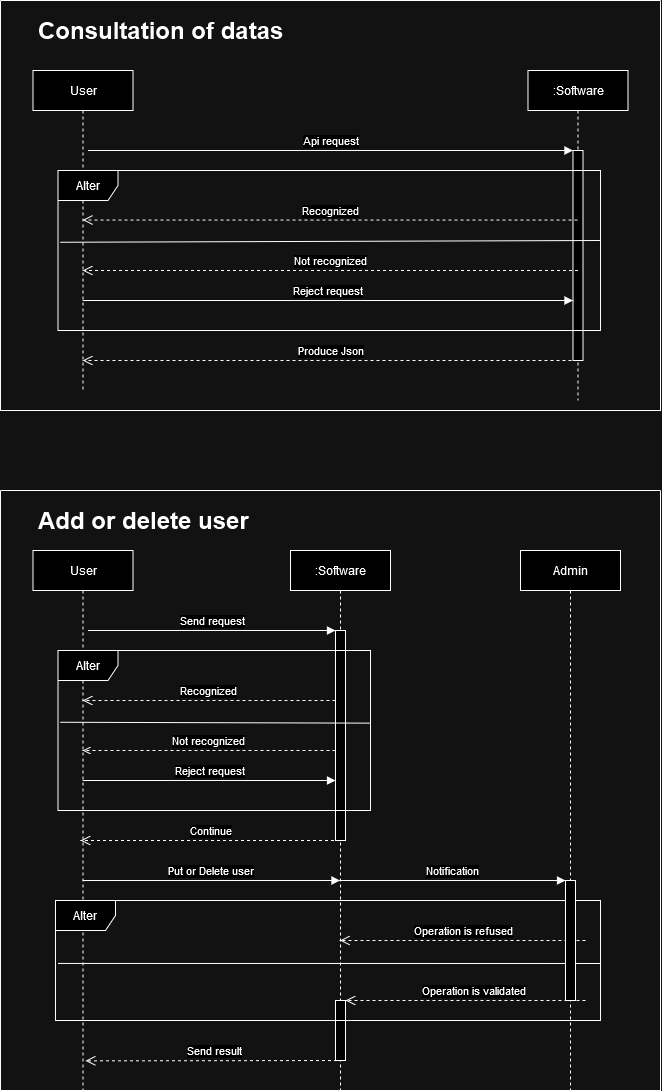

The diagram above was exported from draw.io. Its source (the exported page's mxGraphModel, read from the mxfile embedded in the PNG):
<mxGraphModel dx="1727" dy="418" grid="1" gridSize="10" guides="1" tooltips="1" connect="1" arrows="1" fold="1" page="1" pageScale="1" pageWidth="850" pageHeight="1100" math="0" shadow="0">
  <root>
    <mxCell id="0" />
    <mxCell id="1" parent="0" />
    <mxCell id="KzyAzJbDwsLBma_wEBIA-12" value="" style="swimlane;startSize=0;" parent="1" vertex="1">
      <mxGeometry x="-670" y="160" width="660" height="410" as="geometry" />
    </mxCell>
    <mxCell id="aM9ryv3xv72pqoxQDRHE-1" value="User" style="shape=umlLifeline;perimeter=lifelinePerimeter;whiteSpace=wrap;html=1;container=0;dropTarget=0;collapsible=0;recursiveResize=0;outlineConnect=0;portConstraint=eastwest;newEdgeStyle={&quot;edgeStyle&quot;:&quot;elbowEdgeStyle&quot;,&quot;elbow&quot;:&quot;vertical&quot;,&quot;curved&quot;:0,&quot;rounded&quot;:0};" parent="KzyAzJbDwsLBma_wEBIA-12" vertex="1">
      <mxGeometry x="32.5" y="70" width="100" height="320" as="geometry" />
    </mxCell>
    <mxCell id="aM9ryv3xv72pqoxQDRHE-5" value=":Software" style="shape=umlLifeline;perimeter=lifelinePerimeter;whiteSpace=wrap;html=1;container=0;dropTarget=0;collapsible=0;recursiveResize=0;outlineConnect=0;portConstraint=eastwest;newEdgeStyle={&quot;edgeStyle&quot;:&quot;elbowEdgeStyle&quot;,&quot;elbow&quot;:&quot;vertical&quot;,&quot;curved&quot;:0,&quot;rounded&quot;:0};" parent="KzyAzJbDwsLBma_wEBIA-12" vertex="1">
      <mxGeometry x="527.5" y="70" width="100" height="330" as="geometry" />
    </mxCell>
    <mxCell id="aM9ryv3xv72pqoxQDRHE-6" value="" style="html=1;points=[];perimeter=orthogonalPerimeter;outlineConnect=0;targetShapes=umlLifeline;portConstraint=eastwest;newEdgeStyle={&quot;edgeStyle&quot;:&quot;elbowEdgeStyle&quot;,&quot;elbow&quot;:&quot;vertical&quot;,&quot;curved&quot;:0,&quot;rounded&quot;:0};" parent="aM9ryv3xv72pqoxQDRHE-5" vertex="1">
      <mxGeometry x="45" y="80" width="10" height="210" as="geometry" />
    </mxCell>
    <mxCell id="aM9ryv3xv72pqoxQDRHE-7" value="Api request" style="html=1;verticalAlign=bottom;endArrow=block;edgeStyle=elbowEdgeStyle;elbow=vertical;curved=0;rounded=0;" parent="KzyAzJbDwsLBma_wEBIA-12" target="aM9ryv3xv72pqoxQDRHE-6" edge="1">
      <mxGeometry relative="1" as="geometry">
        <mxPoint x="87.5" y="150" as="sourcePoint" />
        <Array as="points">
          <mxPoint x="322.5" y="150" />
        </Array>
      </mxGeometry>
    </mxCell>
    <mxCell id="aM9ryv3xv72pqoxQDRHE-8" value="Not recognized" style="html=1;verticalAlign=bottom;endArrow=open;dashed=1;endSize=8;edgeStyle=elbowEdgeStyle;elbow=horizontal;curved=0;rounded=0;" parent="KzyAzJbDwsLBma_wEBIA-12" target="aM9ryv3xv72pqoxQDRHE-1" edge="1">
      <mxGeometry relative="1" as="geometry">
        <mxPoint x="137.5" y="310" as="targetPoint" />
        <Array as="points">
          <mxPoint x="577.5" y="270" />
        </Array>
        <mxPoint x="577.5" y="270" as="sourcePoint" />
      </mxGeometry>
    </mxCell>
    <mxCell id="KzyAzJbDwsLBma_wEBIA-1" value="Alter" style="shape=umlFrame;whiteSpace=wrap;html=1;pointerEvents=0;" parent="KzyAzJbDwsLBma_wEBIA-12" vertex="1">
      <mxGeometry x="57.5" y="170" width="542.5" height="160" as="geometry" />
    </mxCell>
    <mxCell id="KzyAzJbDwsLBma_wEBIA-2" value="" style="endArrow=none;html=1;rounded=0;exitX=0.002;exitY=0.598;exitDx=0;exitDy=0;exitPerimeter=0;" parent="KzyAzJbDwsLBma_wEBIA-12" edge="1">
      <mxGeometry relative="1" as="geometry">
        <mxPoint x="59.69999999999993" y="241.76" as="sourcePoint" />
        <mxPoint x="600" y="240" as="targetPoint" />
      </mxGeometry>
    </mxCell>
    <mxCell id="KzyAzJbDwsLBma_wEBIA-5" value="Recognized" style="html=1;verticalAlign=bottom;endArrow=open;dashed=1;endSize=8;edgeStyle=elbowEdgeStyle;elbow=vertical;curved=0;rounded=0;" parent="KzyAzJbDwsLBma_wEBIA-12" source="aM9ryv3xv72pqoxQDRHE-5" target="aM9ryv3xv72pqoxQDRHE-1" edge="1">
      <mxGeometry relative="1" as="geometry">
        <mxPoint x="87.5" y="220" as="targetPoint" />
        <Array as="points">
          <mxPoint x="512.5" y="219.51999999999998" />
        </Array>
        <mxPoint x="512.5" y="219.51999999999998" as="sourcePoint" />
      </mxGeometry>
    </mxCell>
    <mxCell id="KzyAzJbDwsLBma_wEBIA-7" value="Reject request" style="html=1;verticalAlign=bottom;endArrow=block;edgeStyle=elbowEdgeStyle;elbow=horizontal;curved=0;rounded=0;" parent="KzyAzJbDwsLBma_wEBIA-12" source="aM9ryv3xv72pqoxQDRHE-1" target="aM9ryv3xv72pqoxQDRHE-6" edge="1">
      <mxGeometry relative="1" as="geometry">
        <mxPoint x="87.5" y="300" as="sourcePoint" />
        <Array as="points">
          <mxPoint x="325" y="300" />
        </Array>
        <mxPoint x="575" y="300" as="targetPoint" />
      </mxGeometry>
    </mxCell>
    <mxCell id="KzyAzJbDwsLBma_wEBIA-8" value="Produce Json" style="html=1;verticalAlign=bottom;endArrow=open;dashed=1;endSize=8;edgeStyle=elbowEdgeStyle;elbow=vertical;curved=0;rounded=0;" parent="KzyAzJbDwsLBma_wEBIA-12" source="aM9ryv3xv72pqoxQDRHE-5" target="aM9ryv3xv72pqoxQDRHE-1" edge="1">
      <mxGeometry relative="1" as="geometry">
        <mxPoint x="77.5" y="360" as="targetPoint" />
        <Array as="points">
          <mxPoint x="497.5" y="360" />
        </Array>
        <mxPoint x="561.5" y="360.48" as="sourcePoint" />
      </mxGeometry>
    </mxCell>
    <mxCell id="KzyAzJbDwsLBma_wEBIA-13" value="&lt;h1&gt;Consultation of datas&lt;br&gt;&lt;/h1&gt;&lt;h1&gt;&lt;/h1&gt;&lt;h1&gt;&lt;/h1&gt;" style="text;html=1;strokeColor=none;fillColor=none;spacing=5;spacingTop=-20;whiteSpace=wrap;overflow=hidden;rounded=0;" parent="KzyAzJbDwsLBma_wEBIA-12" vertex="1">
      <mxGeometry x="32.5" y="10" width="370" height="50" as="geometry" />
    </mxCell>
    <mxCell id="KzyAzJbDwsLBma_wEBIA-14" value="" style="swimlane;startSize=0;" parent="1" vertex="1">
      <mxGeometry x="-670" y="650" width="660" height="600" as="geometry" />
    </mxCell>
    <mxCell id="KzyAzJbDwsLBma_wEBIA-15" value="User" style="shape=umlLifeline;perimeter=lifelinePerimeter;whiteSpace=wrap;html=1;container=0;dropTarget=0;collapsible=0;recursiveResize=0;outlineConnect=0;portConstraint=eastwest;newEdgeStyle={&quot;edgeStyle&quot;:&quot;elbowEdgeStyle&quot;,&quot;elbow&quot;:&quot;vertical&quot;,&quot;curved&quot;:0,&quot;rounded&quot;:0};" parent="KzyAzJbDwsLBma_wEBIA-14" vertex="1">
      <mxGeometry x="32.5" y="60" width="100" height="540" as="geometry" />
    </mxCell>
    <mxCell id="KzyAzJbDwsLBma_wEBIA-16" value=":Software" style="shape=umlLifeline;perimeter=lifelinePerimeter;whiteSpace=wrap;html=1;container=0;dropTarget=0;collapsible=0;recursiveResize=0;outlineConnect=0;portConstraint=eastwest;newEdgeStyle={&quot;edgeStyle&quot;:&quot;elbowEdgeStyle&quot;,&quot;elbow&quot;:&quot;vertical&quot;,&quot;curved&quot;:0,&quot;rounded&quot;:0};" parent="KzyAzJbDwsLBma_wEBIA-14" vertex="1">
      <mxGeometry x="290" y="60" width="100" height="540" as="geometry" />
    </mxCell>
    <mxCell id="KzyAzJbDwsLBma_wEBIA-17" value="" style="html=1;points=[];perimeter=orthogonalPerimeter;outlineConnect=0;targetShapes=umlLifeline;portConstraint=eastwest;newEdgeStyle={&quot;edgeStyle&quot;:&quot;elbowEdgeStyle&quot;,&quot;elbow&quot;:&quot;vertical&quot;,&quot;curved&quot;:0,&quot;rounded&quot;:0};" parent="KzyAzJbDwsLBma_wEBIA-16" vertex="1">
      <mxGeometry x="45" y="80" width="10" height="210" as="geometry" />
    </mxCell>
    <mxCell id="KzyAzJbDwsLBma_wEBIA-37" value="" style="html=1;points=[];perimeter=orthogonalPerimeter;outlineConnect=0;targetShapes=umlLifeline;portConstraint=eastwest;newEdgeStyle={&quot;edgeStyle&quot;:&quot;elbowEdgeStyle&quot;,&quot;elbow&quot;:&quot;vertical&quot;,&quot;curved&quot;:0,&quot;rounded&quot;:0};" parent="KzyAzJbDwsLBma_wEBIA-16" vertex="1">
      <mxGeometry x="45" y="450" width="10" height="60" as="geometry" />
    </mxCell>
    <mxCell id="KzyAzJbDwsLBma_wEBIA-18" value="Send request" style="html=1;verticalAlign=bottom;endArrow=block;edgeStyle=elbowEdgeStyle;elbow=vertical;curved=0;rounded=0;" parent="KzyAzJbDwsLBma_wEBIA-14" target="KzyAzJbDwsLBma_wEBIA-17" edge="1">
      <mxGeometry relative="1" as="geometry">
        <mxPoint x="87.5" y="140" as="sourcePoint" />
        <Array as="points">
          <mxPoint x="322.5" y="140" />
        </Array>
      </mxGeometry>
    </mxCell>
    <mxCell id="KzyAzJbDwsLBma_wEBIA-19" value="Not recognized" style="html=1;verticalAlign=bottom;endArrow=open;dashed=1;edgeStyle=elbowEdgeStyle;elbow=horizontal;curved=0;rounded=0;" parent="KzyAzJbDwsLBma_wEBIA-14" source="KzyAzJbDwsLBma_wEBIA-17" target="KzyAzJbDwsLBma_wEBIA-15" edge="1">
      <mxGeometry relative="1" as="geometry">
        <mxPoint x="137.5" y="300" as="targetPoint" />
        <Array as="points">
          <mxPoint x="270" y="260" />
        </Array>
        <mxPoint x="577.5" y="260" as="sourcePoint" />
      </mxGeometry>
    </mxCell>
    <mxCell id="KzyAzJbDwsLBma_wEBIA-20" value="Alter" style="shape=umlFrame;whiteSpace=wrap;html=1;pointerEvents=0;" parent="KzyAzJbDwsLBma_wEBIA-14" vertex="1">
      <mxGeometry x="57.5" y="160" width="312.5" height="160" as="geometry" />
    </mxCell>
    <mxCell id="KzyAzJbDwsLBma_wEBIA-21" value="" style="endArrow=none;html=1;rounded=0;exitX=0.002;exitY=0.598;exitDx=0;exitDy=0;exitPerimeter=0;entryX=1.001;entryY=0.454;entryDx=0;entryDy=0;entryPerimeter=0;" parent="KzyAzJbDwsLBma_wEBIA-14" target="KzyAzJbDwsLBma_wEBIA-20" edge="1">
      <mxGeometry relative="1" as="geometry">
        <mxPoint x="59.69999999999993" y="231.76" as="sourcePoint" />
        <mxPoint x="330" y="232" as="targetPoint" />
      </mxGeometry>
    </mxCell>
    <mxCell id="KzyAzJbDwsLBma_wEBIA-22" value="Recognized" style="html=1;verticalAlign=bottom;endArrow=open;dashed=1;endSize=8;edgeStyle=elbowEdgeStyle;elbow=vertical;curved=0;rounded=0;" parent="KzyAzJbDwsLBma_wEBIA-14" source="KzyAzJbDwsLBma_wEBIA-17" target="KzyAzJbDwsLBma_wEBIA-15" edge="1">
      <mxGeometry relative="1" as="geometry">
        <mxPoint x="87.5" y="210" as="targetPoint" />
        <Array as="points">
          <mxPoint x="280" y="210" />
        </Array>
        <mxPoint x="512.5" y="209.51999999999998" as="sourcePoint" />
      </mxGeometry>
    </mxCell>
    <mxCell id="KzyAzJbDwsLBma_wEBIA-23" value="Reject request" style="html=1;verticalAlign=bottom;endArrow=block;edgeStyle=elbowEdgeStyle;elbow=horizontal;curved=0;rounded=0;" parent="KzyAzJbDwsLBma_wEBIA-14" source="KzyAzJbDwsLBma_wEBIA-15" target="KzyAzJbDwsLBma_wEBIA-17" edge="1">
      <mxGeometry relative="1" as="geometry">
        <mxPoint x="87.5" y="290" as="sourcePoint" />
        <Array as="points">
          <mxPoint x="325" y="290" />
        </Array>
        <mxPoint x="575" y="290" as="targetPoint" />
      </mxGeometry>
    </mxCell>
    <mxCell id="KzyAzJbDwsLBma_wEBIA-24" value="Continue" style="html=1;verticalAlign=bottom;endArrow=open;dashed=1;endSize=8;edgeStyle=elbowEdgeStyle;elbow=vertical;curved=0;rounded=0;" parent="KzyAzJbDwsLBma_wEBIA-14" source="KzyAzJbDwsLBma_wEBIA-16" edge="1">
      <mxGeometry relative="1" as="geometry">
        <mxPoint x="79.99761904761904" y="350" as="targetPoint" />
        <Array as="points">
          <mxPoint x="290" y="350" />
        </Array>
        <mxPoint x="457.44999999999976" y="350" as="sourcePoint" />
      </mxGeometry>
    </mxCell>
    <mxCell id="KzyAzJbDwsLBma_wEBIA-25" value="Put or Delete user" style="html=1;verticalAlign=bottom;endArrow=block;edgeStyle=elbowEdgeStyle;elbow=vertical;curved=0;rounded=0;" parent="KzyAzJbDwsLBma_wEBIA-14" source="KzyAzJbDwsLBma_wEBIA-15" target="KzyAzJbDwsLBma_wEBIA-16" edge="1">
      <mxGeometry relative="1" as="geometry">
        <mxPoint x="80.02761904761904" y="390" as="sourcePoint" />
        <Array as="points">
          <mxPoint x="237.98" y="390" />
        </Array>
        <mxPoint x="397.4799999999998" y="390" as="targetPoint" />
      </mxGeometry>
    </mxCell>
    <mxCell id="KzyAzJbDwsLBma_wEBIA-26" value="Send result" style="html=1;verticalAlign=bottom;endArrow=open;dashed=1;endSize=8;edgeStyle=elbowEdgeStyle;elbow=vertical;curved=0;rounded=0;" parent="KzyAzJbDwsLBma_wEBIA-14" edge="1">
      <mxGeometry relative="1" as="geometry">
        <mxPoint x="85" y="570" as="targetPoint" />
        <Array as="points" />
        <mxPoint x="342.5" y="570" as="sourcePoint" />
      </mxGeometry>
    </mxCell>
    <mxCell id="KzyAzJbDwsLBma_wEBIA-27" value="&lt;h1&gt;Add or delete user&lt;br&gt;&lt;/h1&gt;&lt;h1&gt;&lt;/h1&gt;&lt;h1&gt;&lt;/h1&gt;" style="text;html=1;strokeColor=none;fillColor=none;spacing=5;spacingTop=-20;whiteSpace=wrap;overflow=hidden;rounded=0;" parent="KzyAzJbDwsLBma_wEBIA-14" vertex="1">
      <mxGeometry x="32.5" y="10" width="370" height="40" as="geometry" />
    </mxCell>
    <mxCell id="KzyAzJbDwsLBma_wEBIA-28" value="Admin" style="shape=umlLifeline;perimeter=lifelinePerimeter;whiteSpace=wrap;html=1;container=0;dropTarget=0;collapsible=0;recursiveResize=0;outlineConnect=0;portConstraint=eastwest;newEdgeStyle={&quot;edgeStyle&quot;:&quot;elbowEdgeStyle&quot;,&quot;elbow&quot;:&quot;vertical&quot;,&quot;curved&quot;:0,&quot;rounded&quot;:0};" parent="KzyAzJbDwsLBma_wEBIA-14" vertex="1">
      <mxGeometry x="520" y="60" width="100" height="540" as="geometry" />
    </mxCell>
    <mxCell id="KzyAzJbDwsLBma_wEBIA-30" value="Notification" style="html=1;verticalAlign=bottom;endArrow=block;edgeStyle=elbowEdgeStyle;elbow=vertical;curved=0;rounded=0;" parent="KzyAzJbDwsLBma_wEBIA-14" target="KzyAzJbDwsLBma_wEBIA-29" edge="1">
      <mxGeometry relative="1" as="geometry">
        <mxPoint x="339.5" y="390" as="sourcePoint" />
        <Array as="points">
          <mxPoint x="503.95" y="390" />
        </Array>
        <mxPoint x="585" y="390" as="targetPoint" />
      </mxGeometry>
    </mxCell>
    <mxCell id="KzyAzJbDwsLBma_wEBIA-31" value="Alter" style="shape=umlFrame;whiteSpace=wrap;html=1;pointerEvents=0;" parent="KzyAzJbDwsLBma_wEBIA-14" vertex="1">
      <mxGeometry x="55" y="410" width="545" height="120" as="geometry" />
    </mxCell>
    <mxCell id="KzyAzJbDwsLBma_wEBIA-33" value="Operation is refused" style="html=1;verticalAlign=bottom;endArrow=open;dashed=1;endSize=8;edgeStyle=elbowEdgeStyle;elbow=vertical;curved=0;rounded=0;" parent="KzyAzJbDwsLBma_wEBIA-14" edge="1">
      <mxGeometry relative="1" as="geometry">
        <mxPoint x="339.5" y="450" as="targetPoint" />
        <Array as="points">
          <mxPoint x="480" y="450" />
        </Array>
        <mxPoint x="585" y="450" as="sourcePoint" />
      </mxGeometry>
    </mxCell>
    <mxCell id="KzyAzJbDwsLBma_wEBIA-35" value="" style="endArrow=none;html=1;rounded=0;exitX=-0.005;exitY=0.314;exitDx=0;exitDy=0;exitPerimeter=0;" parent="KzyAzJbDwsLBma_wEBIA-14" edge="1">
      <mxGeometry width="50" height="50" relative="1" as="geometry">
        <mxPoint x="57.50499999999995" y="472.94000000000005" as="sourcePoint" />
        <mxPoint x="600" y="473" as="targetPoint" />
      </mxGeometry>
    </mxCell>
    <mxCell id="KzyAzJbDwsLBma_wEBIA-36" value="Operation is validated" style="html=1;verticalAlign=bottom;endArrow=open;dashed=1;endSize=8;edgeStyle=elbowEdgeStyle;elbow=vertical;curved=0;rounded=0;" parent="KzyAzJbDwsLBma_wEBIA-14" edge="1">
      <mxGeometry x="-0.0672" relative="1" as="geometry">
        <mxPoint x="345" y="510" as="targetPoint" />
        <Array as="points">
          <mxPoint x="482.5" y="510" />
        </Array>
        <mxPoint x="585" y="510" as="sourcePoint" />
        <mxPoint as="offset" />
      </mxGeometry>
    </mxCell>
    <mxCell id="KzyAzJbDwsLBma_wEBIA-29" value="" style="html=1;points=[];perimeter=orthogonalPerimeter;outlineConnect=0;targetShapes=umlLifeline;portConstraint=eastwest;newEdgeStyle={&quot;edgeStyle&quot;:&quot;elbowEdgeStyle&quot;,&quot;elbow&quot;:&quot;vertical&quot;,&quot;curved&quot;:0,&quot;rounded&quot;:0};" parent="KzyAzJbDwsLBma_wEBIA-14" vertex="1">
      <mxGeometry x="565" y="390" width="10" height="120" as="geometry" />
    </mxCell>
  </root>
</mxGraphModel>